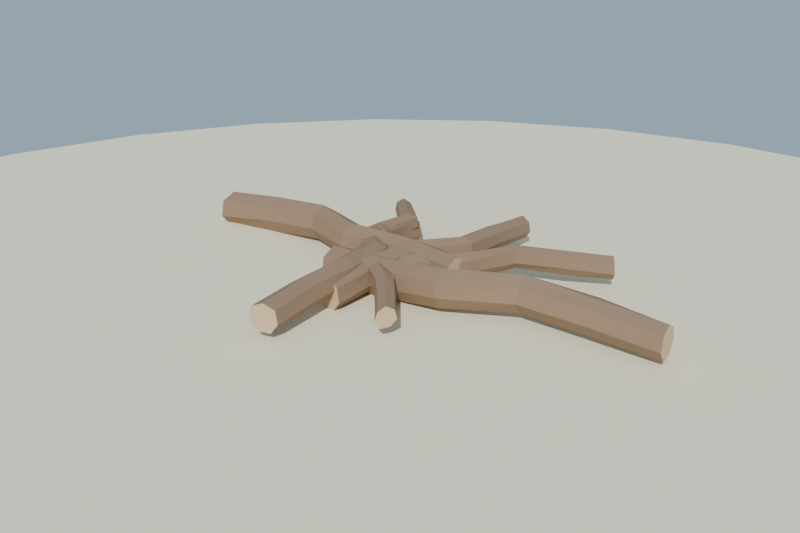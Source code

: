 # Source: monton_ramas_lowpoly_media.blend  (saved by Blender 4.2.68; exported with 4.5.12 LTS)
import bpy
from mathutils import Matrix  # noqa: F401  (used for matrix-valued properties, if any)

bpy.ops.wm.read_factory_settings(use_empty=True)
scene = bpy.context.scene
scene.name = 'Scene'

# ---- collections
col_collection = bpy.data.collections.new('Collection'); scene.collection.children.link(col_collection)

# ---- materials (node trees are filled in below, after node groups)
mat_mat_corteza_rama = bpy.data.materials.new('MAT_Corteza_Rama')
mat_mat_madera_rama = bpy.data.materials.new('MAT_Madera_Rama')
mat_mat_arena_isla = bpy.data.materials.new('MAT_Arena_Isla')

# ---- material node trees
mat_mat_corteza_rama.use_nodes = True; mat_mat_corteza_rama.node_tree.nodes.clear()
_N = mat_mat_corteza_rama.node_tree.nodes; _L = mat_mat_corteza_rama.node_tree.links
n0 = _N.new('ShaderNodeBsdfPrincipled'); n0.name = 'Principled BSDF'; n0.location = (10, 300)
n0.inputs[0].default_value = (0.3, 0.2, 0.13, 1.0)
n0.inputs[2].default_value = 0.92
n0.inputs[13].default_value = 0.12
n1 = _N.new('ShaderNodeOutputMaterial'); n1.name = 'Material Output'; n1.location = (300, 300)
_L.new(n0.outputs[0], n1.inputs[0])
n1.is_active_output = True
mat_mat_madera_rama.use_nodes = True; mat_mat_madera_rama.node_tree.nodes.clear()
_N = mat_mat_madera_rama.node_tree.nodes; _L = mat_mat_madera_rama.node_tree.links
n0 = _N.new('ShaderNodeBsdfPrincipled'); n0.name = 'Principled BSDF'; n0.location = (10, 300)
n0.inputs[0].default_value = (0.66, 0.48, 0.3, 1.0)
n0.inputs[2].default_value = 0.8
n0.inputs[13].default_value = 0.12
n1 = _N.new('ShaderNodeOutputMaterial'); n1.name = 'Material Output'; n1.location = (300, 300)
_L.new(n0.outputs[0], n1.inputs[0])
n1.is_active_output = True
mat_mat_arena_isla.use_nodes = True; mat_mat_arena_isla.node_tree.nodes.clear()
_N = mat_mat_arena_isla.node_tree.nodes; _L = mat_mat_arena_isla.node_tree.links
n0 = _N.new('ShaderNodeBsdfPrincipled'); n0.name = 'Principled BSDF'; n0.location = (10, 300)
n0.inputs[0].default_value = (0.92, 0.84, 0.63, 1.0)
n0.inputs[2].default_value = 1.0
n0.inputs[13].default_value = 0.12
n1 = _N.new('ShaderNodeOutputMaterial'); n1.name = 'Material Output'; n1.location = (300, 300)
_L.new(n0.outputs[0], n1.inputs[0])
n1.is_active_output = True

# ---- world
world_mundo = bpy.data.worlds.new('Mundo'); scene.world = world_mundo
world_mundo.use_nodes = True; world_mundo.node_tree.nodes.clear()
_N = world_mundo.node_tree.nodes; _L = world_mundo.node_tree.links
n0 = _N.new('ShaderNodeBackground'); n0.name = 'Background'; n0.location = (10, 300)
n0.inputs[0].default_value = (0.58, 0.79, 0.95, 1.0)
n0.inputs[1].default_value = 0.55
n1 = _N.new('ShaderNodeOutputWorld'); n1.name = 'World Output'; n1.location = (300, 300)
_L.new(n0.outputs[0], n1.inputs[0])
n1.is_active_output = True

# ---- cameras
cam_camera = bpy.data.cameras.new('Camera')
cam_camera.lens = 42.0

# ---- lights
light_sol = bpy.data.lights.new('SOL', 'SUN')
light_sol.energy = 3.2

# ---- meshes
me_sm_monton_m_corteza_rama_madera_rama = bpy.data.meshes.new('SM_Monton_M_Corteza_Rama_Madera_Rama')
me_sm_monton_m_corteza_rama_madera_rama.from_pydata([(-0.775, 0.05, 0.1563), (-0.775, 0.09428, 0.1331), (-0.775, 0.1059, 0.085), (-0.775, 0.07541, 0.045), (-0.775, 0.02705, 0.05011), (-0.775, -0.004785, 0.08526), (-0.775, 0.004213, 0.1343), (-0.585, 0.07738, 0.1684), (-0.585, 0.1193, 0.1456), (-0.585, 0.1263, 0.101), (-0.585, 0.1001, 0.06514), (-0.585, 0.05257, 0.06069), (-0.585, 0.02899, 0.1012), (-0.585, 0.03714, 0.1443), (-0.395, 0.08992, 0.1778), (-0.395, 0.1295, 0.1546), (-0.395, 0.1373, 0.1123), (-0.395, 0.1114, 0.07849), (-0.395, 0.06635, 0.07414), (-0.395, 0.04151, 0.112), (-0.395, 0.05051, 0.1545), (-0.205, 0.01918, 0.1777), (-0.205, 0.05936, 0.1597), (-0.205, 0.06689, 0.1168), (-0.205, 0.03902, 0.08651), (-0.205, -0.00233, 0.08304), (-0.205, -0.02504, 0.1176), (-0.205, -0.01664, 0.1563), (-0.015, 0.04499, 0.1696), (-0.015, 0.08287, 0.1551), (-0.015, 0.08922, 0.1148), (-0.015, 0.066, 0.08127), (-0.015, 0.02569, 0.08484), (-0.015, 0.001968, 0.1151), (-0.015, 0.01104, 0.152), (0.175, 0.02649, 0.1619), (0.175, 0.06369, 0.1451), (0.175, 0.06839, 0.1058), (0.175, 0.04519, 0.07655), (0.175, 0.008485, 0.07801), (0.175, -0.0184, 0.1051), (0.175, -0.007572, 0.1426), (-0.775, 0.0503, 0.09844), (0.175, 0.02661, 0.1164), (-0.1504, -0.1061, 0.1534), (-0.1565, -0.06262, 0.1328), (-0.1582, -0.05031, 0.0849), (-0.1536, -0.08332, 0.04997), (-0.147, -0.1303, 0.047), (-0.1424, -0.1625, 0.08476), (-0.144, -0.1515, 0.1343), (0.04158, -0.1068, 0.1626), (0.03568, -0.06475, 0.1461), (0.03426, -0.05465, 0.1002), (0.03838, -0.084, 0.06444), (0.04502, -0.1313, 0.0609), (0.04881, -0.1582, 0.1004), (0.0473, -0.1475, 0.145), (0.2315, -0.09275, 0.1777), (0.2258, -0.05241, 0.1556), (0.2248, -0.04508, 0.1121), (0.2285, -0.07151, 0.07854), (0.2346, -0.1147, 0.07717), (0.2379, -0.1385, 0.1126), (0.2371, -0.1329, 0.1554), (0.4098, 0.003742, 0.1786), (0.4045, 0.04123, 0.1579), (0.4028, 0.05367, 0.1162), (0.4066, 0.02624, 0.08053), (0.4128, -0.0175, 0.08316), (0.4166, -0.04494, 0.1165), (0.4148, -0.03187, 0.1564), (0.6015, 0.004629, 0.1686), (0.596, 0.04381, 0.1565), (0.5954, 0.04844, 0.1148), (0.5988, 0.0239, 0.0845), (0.6045, -0.01685, 0.07987), (0.6082, -0.04256, 0.114), (0.6063, -0.02957, 0.1524), (0.7936, 0.002825, 0.1591), (0.789, 0.03623, 0.1423), (0.7878, 0.04469, 0.1057), (0.7911, 0.02063, 0.07805), (0.7964, -0.01659, 0.07469), (0.7996, -0.03926, 0.1057), (0.7985, -0.03143, 0.143), (-0.1503, -0.1067, 0.09816), (0.7937, 0.002443, 0.1155), (-0.00219, -0.2714, 0.1456), (-0.03647, -0.2665, 0.1254), (-0.04625, -0.2652, 0.08761), (-0.02264, -0.2685, 0.05488), (0.01631, -0.2739, 0.05898), (0.04136, -0.2775, 0.08772), (0.03312, -0.2763, 0.1262), (-0.008429, -0.119, 0.1583), (-0.03923, -0.1147, 0.137), (-0.04708, -0.1136, 0.1033), (-0.02637, -0.1165, 0.07459), (0.01101, -0.1217, 0.07146), (0.03536, -0.1252, 0.1021), (0.02292, -0.1234, 0.1375), (2.946e-05, 0.03129, 0.1668), (-0.03185, 0.03577, 0.1488), (-0.04252, 0.03727, 0.1133), (-0.01881, 0.03393, 0.08358), (0.0165, 0.02897, 0.08856), (0.04262, 0.0253, 0.1133), (0.03166, 0.02684, 0.1486), (0.09096, 0.17, 0.1646), (0.06093, 0.1742, 0.1519), (0.05587, 0.1749, 0.1196), (0.07353, 0.1724, 0.09117), (0.1078, 0.1676, 0.09231), (0.1263, 0.165, 0.1196), (0.1198, 0.1659, 0.151), (0.08628, 0.3221, 0.1619), (0.05636, 0.3263, 0.149), (0.05184, 0.327, 0.117), (0.07138, 0.3242, 0.09367), (0.1018, 0.3199, 0.09235), (0.1195, 0.3174, 0.1172), (0.1142, 0.3182, 0.1474), (0.07891, 0.4746, 0.1525), (0.05318, 0.4782, 0.1361), (0.04619, 0.4792, 0.1079), (0.06321, 0.4768, 0.08248), (0.09323, 0.4726, 0.08536), (0.1106, 0.4702, 0.1081), (0.1049, 0.471, 0.1363), (-0.002395, -0.2713, 0.09804), (0.07861, 0.4747, 0.1155), (-0.2036, 0.2604, 0.1456), (-0.1639, 0.2733, 0.1311), (-0.1539, 0.2766, 0.08584), (-0.1845, 0.2666, 0.05615), (-0.2254, 0.2533, 0.05021), (-0.2516, 0.2448, 0.08625), (-0.2419, 0.248, 0.1298), (-0.1802, 0.09979, 0.1565), (-0.1426, 0.112, 0.1437), (-0.1366, 0.114, 0.1017), (-0.1594, 0.1065, 0.06685), (-0.2001, 0.09332, 0.06872), (-0.2266, 0.08473, 0.1011), (-0.2172, 0.08777, 0.1432), (-0.06675, -0.03158, 0.1679), (-0.03162, -0.02016, 0.1526), (-0.0209, -0.01668, 0.1121), (-0.04658, -0.02502, 0.07904), (-0.08697, -0.03815, 0.07894), (-0.1067, -0.04455, 0.1135), (-0.1017, -0.04294, 0.1524), (-0.02597, -0.1866, 0.1741), (0.00573, -0.1763, 0.1543), (0.01186, -0.1743, 0.1186), (-0.007089, -0.1804, 0.08648), (-0.04431, -0.1925, 0.08766), (-0.0698, -0.2008, 0.1172), (-0.05739, -0.1968, 0.1541), (-0.0106, -0.3498, 0.1641), (0.02102, -0.3395, 0.1514), (0.03049, -0.3365, 0.115), (0.007138, -0.344, 0.08617), (-0.02684, -0.3551, 0.08945), (-0.04854, -0.3621, 0.1158), (-0.03997, -0.3593, 0.1495), (0.02125, -0.5077, 0.1548), (0.05231, -0.4976, 0.1414), (0.05805, -0.4957, 0.1066), (0.03785, -0.5023, 0.07915), (0.005463, -0.5128, 0.08093), (-0.01595, -0.5198, 0.1065), (-0.01083, -0.5181, 0.1423), (-0.2035, 0.2604, 0.09785), (0.02116, -0.5077, 0.1159), (-0.04896, -0.05891, 0.135), (-0.06937, -0.03459, 0.1231), (-0.07599, -0.02669, 0.08816), (-0.05984, -0.04594, 0.06262), (-0.03773, -0.07229, 0.06147), (-0.0244, -0.08818, 0.08904), (-0.02809, -0.08378, 0.1237), (0.06822, 0.003681, 0.1518), (0.04862, 0.02704, 0.1365), (0.04232, 0.03454, 0.103), (0.05716, 0.01686, 0.07649), (0.07866, -0.008762, 0.07849), (0.09182, -0.02445, 0.1038), (0.08793, -0.01981, 0.1367), (0.1759, 0.07764, 0.161), (0.1582, 0.0987, 0.145), (0.1517, 0.1065, 0.1145), (0.1657, 0.08977, 0.09022), (0.1866, 0.06487, 0.08849), (0.1974, 0.05195, 0.1154), (0.1938, 0.05624, 0.1454), (0.23, 0.2154, 0.1602), (0.2125, 0.2362, 0.1494), (0.2088, 0.2406, 0.1202), (0.2204, 0.2268, 0.09676), (0.2394, 0.2042, 0.09741), (0.2533, 0.1876, 0.1194), (0.2481, 0.1939, 0.1501), (0.3526, 0.2715, 0.1577), (0.3357, 0.2916, 0.1458), (0.3326, 0.2953, 0.1178), (0.3426, 0.2835, 0.09249), (0.3626, 0.2596, 0.09267), (0.3739, 0.2461, 0.1173), (0.3686, 0.2525, 0.1447), (0.4641, 0.3409, 0.1497), (0.4487, 0.3592, 0.1344), (0.4455, 0.3631, 0.1088), (0.4553, 0.3514, 0.08694), (0.4728, 0.3305, 0.08713), (0.4853, 0.3157, 0.1079), (0.4792, 0.3228, 0.1342), (-0.0492, -0.05863, 0.09758), (0.4644, 0.3405, 0.1156), (-0.055, -0.03651, 0.1339), (-0.0812, -0.05163, 0.1219), (-0.08507, -0.05387, 0.08984), (-0.0702, -0.04528, 0.0613), (-0.04142, -0.02867, 0.06521), (-0.02312, -0.0181, 0.08936), (-0.02815, -0.02101, 0.1225), (-0.08129, 0.06379, 0.151), (-0.1063, 0.04937, 0.1352), (-0.1129, 0.04553, 0.1039), (-0.09504, 0.05584, 0.07923), (-0.06685, 0.07212, 0.0776), (-0.05191, 0.08075, 0.1045), (-0.05591, 0.07844, 0.1356), (-0.1896, 0.1167, 0.1585), (-0.213, 0.1032, 0.1447), (-0.2186, 0.09996, 0.1154), (-0.2016, 0.1098, 0.09422), (-0.1764, 0.1244, 0.09142), (-0.1605, 0.1335, 0.1154), (-0.1656, 0.1306, 0.1452), (-0.1783, 0.2387, 0.1606), (-0.2023, 0.2249, 0.1498), (-0.2072, 0.2221, 0.1201), (-0.1911, 0.2313, 0.09709), (-0.1664, 0.2456, 0.09913), (-0.1507, 0.2547, 0.1204), (-0.1542, 0.2526, 0.1499), (-0.2507, 0.3124, 0.1557), (-0.2709, 0.3007, 0.1435), (-0.2768, 0.2973, 0.118), (-0.2619, 0.3059, 0.09806), (-0.2382, 0.3196, 0.09494), (-0.2232, 0.3282, 0.1177), (-0.2302, 0.3242, 0.1438), (-0.3254, 0.3848, 0.1475), (-0.3455, 0.3731, 0.134), (-0.35, 0.3705, 0.1089), (-0.3373, 0.3778, 0.0867), (-0.3147, 0.3909, 0.08984), (-0.301, 0.3988, 0.109), (-0.3053, 0.3963, 0.1338), (-0.05488, -0.03644, 0.09772), (-0.3256, 0.3846, 0.1157), (-0.1449, -0.0675, 0.132), (-0.1304, -0.04255, 0.1207), (-0.1282, -0.03865, 0.09016), (-0.1378, -0.05528, 0.06845), (-0.1524, -0.0806, 0.06636), (-0.1625, -0.09813, 0.08969), (-0.1589, -0.09187, 0.1202), (-0.0806, -0.1362, 0.1435), (-0.06748, -0.1135, 0.1332), (-0.06502, -0.1092, 0.1051), (-0.07386, -0.1245, 0.0842), (-0.08845, -0.1498, 0.07962), (-0.09752, -0.1655, 0.1045), (-0.09345, -0.1585, 0.1327), (0.03099, -0.1229, 0.1567), (0.04416, -0.1001, 0.1441), (0.04545, -0.09788, 0.1165), (0.03784, -0.1111, 0.09462), (0.02422, -0.1346, 0.09499), (0.01643, -0.1481, 0.1164), (0.01791, -0.1456, 0.144), (0.1044, -0.1758, 0.1603), (0.1164, -0.155, 0.1469), (0.1202, -0.1484, 0.1205), (0.1111, -0.1642, 0.09977), (0.0978, -0.1872, 0.1004), (0.0892, -0.2021, 0.1208), (0.09174, -0.1977, 0.1479), (0.1694, -0.2432, 0.1532), (0.1809, -0.2232, 0.1433), (0.1829, -0.2198, 0.1188), (0.1758, -0.232, 0.09824), (0.1628, -0.2545, 0.09761), (0.1553, -0.2676, 0.1185), (0.1587, -0.2618, 0.1421), (0.2331, -0.3129, 0.1451), (0.2445, -0.2931, 0.1336), (0.2475, -0.288, 0.1088), (0.2388, -0.3029, 0.09155), (0.2265, -0.3242, 0.08815), (0.2195, -0.3365, 0.1092), (0.2227, -0.3308, 0.132), (-0.145, -0.0678, 0.09822), (0.2332, -0.3126, 0.1155)], [], [(0, 1, 8, 7), (1, 2, 9, 8), (2, 3, 10, 9), (3, 4, 11, 10), (4, 5, 12, 11), (5, 6, 13, 12), (6, 0, 7, 13), (7, 8, 15, 14), (8, 9, 16, 15), (9, 10, 17, 16), (10, 11, 18, 17), (11, 12, 19, 18), (12, 13, 20, 19), (13, 7, 14, 20), (14, 15, 22, 21), (15, 16, 23, 22), (16, 17, 24, 23), (17, 18, 25, 24), (18, 19, 26, 25), (19, 20, 27, 26), (20, 14, 21, 27), (21, 22, 29, 28), (22, 23, 30, 29), (23, 24, 31, 30), (24, 25, 32, 31), (25, 26, 33, 32), (26, 27, 34, 33), (27, 21, 28, 34), (28, 29, 36, 35), (29, 30, 37, 36), (30, 31, 38, 37), (31, 32, 39, 38), (32, 33, 40, 39), (33, 34, 41, 40), (34, 28, 35, 41), (42, 0, 1), (42, 1, 2), (42, 2, 3), (42, 3, 4), (42, 4, 5), (42, 5, 6), (42, 6, 0), (43, 36, 35), (43, 37, 36), (43, 38, 37), (43, 39, 38), (43, 40, 39), (43, 41, 40), (43, 35, 41), (44, 45, 52, 51), (45, 46, 53, 52), (46, 47, 54, 53), (47, 48, 55, 54), (48, 49, 56, 55), (49, 50, 57, 56), (50, 44, 51, 57), (51, 52, 59, 58), (52, 53, 60, 59), (53, 54, 61, 60), (54, 55, 62, 61), (55, 56, 63, 62), (56, 57, 64, 63), (57, 51, 58, 64), (58, 59, 66, 65), (59, 60, 67, 66), (60, 61, 68, 67), (61, 62, 69, 68), (62, 63, 70, 69), (63, 64, 71, 70), (64, 58, 65, 71), (65, 66, 73, 72), (66, 67, 74, 73), (67, 68, 75, 74), (68, 69, 76, 75), (69, 70, 77, 76), (70, 71, 78, 77), (71, 65, 72, 78), (72, 73, 80, 79), (73, 74, 81, 80), (74, 75, 82, 81), (75, 76, 83, 82), (76, 77, 84, 83), (77, 78, 85, 84), (78, 72, 79, 85), (86, 44, 45), (86, 45, 46), (86, 46, 47), (86, 47, 48), (86, 48, 49), (86, 49, 50), (86, 50, 44), (87, 80, 79), (87, 81, 80), (87, 82, 81), (87, 83, 82), (87, 84, 83), (87, 85, 84), (87, 79, 85), (88, 89, 96, 95), (89, 90, 97, 96), (90, 91, 98, 97), (91, 92, 99, 98), (92, 93, 100, 99), (93, 94, 101, 100), (94, 88, 95, 101), (95, 96, 103, 102), (96, 97, 104, 103), (97, 98, 105, 104), (98, 99, 106, 105), (99, 100, 107, 106), (100, 101, 108, 107), (101, 95, 102, 108), (102, 103, 110, 109), (103, 104, 111, 110), (104, 105, 112, 111), (105, 106, 113, 112), (106, 107, 114, 113), (107, 108, 115, 114), (108, 102, 109, 115), (109, 110, 117, 116), (110, 111, 118, 117), (111, 112, 119, 118), (112, 113, 120, 119), (113, 114, 121, 120), (114, 115, 122, 121), (115, 109, 116, 122), (116, 117, 124, 123), (117, 118, 125, 124), (118, 119, 126, 125), (119, 120, 127, 126), (120, 121, 128, 127), (121, 122, 129, 128), (122, 116, 123, 129), (130, 88, 89), (130, 89, 90), (130, 90, 91), (130, 91, 92), (130, 92, 93), (130, 93, 94), (130, 94, 88), (131, 124, 123), (131, 125, 124), (131, 126, 125), (131, 127, 126), (131, 128, 127), (131, 129, 128), (131, 123, 129), (132, 133, 140, 139), (133, 134, 141, 140), (134, 135, 142, 141), (135, 136, 143, 142), (136, 137, 144, 143), (137, 138, 145, 144), (138, 132, 139, 145), (139, 140, 147, 146), (140, 141, 148, 147), (141, 142, 149, 148), (142, 143, 150, 149), (143, 144, 151, 150), (144, 145, 152, 151), (145, 139, 146, 152), (146, 147, 154, 153), (147, 148, 155, 154), (148, 149, 156, 155), (149, 150, 157, 156), (150, 151, 158, 157), (151, 152, 159, 158), (152, 146, 153, 159), (153, 154, 161, 160), (154, 155, 162, 161), (155, 156, 163, 162), (156, 157, 164, 163), (157, 158, 165, 164), (158, 159, 166, 165), (159, 153, 160, 166), (160, 161, 168, 167), (161, 162, 169, 168), (162, 163, 170, 169), (163, 164, 171, 170), (164, 165, 172, 171), (165, 166, 173, 172), (166, 160, 167, 173), (174, 132, 133), (174, 133, 134), (174, 134, 135), (174, 135, 136), (174, 136, 137), (174, 137, 138), (174, 138, 132), (175, 168, 167), (175, 169, 168), (175, 170, 169), (175, 171, 170), (175, 172, 171), (175, 173, 172), (175, 167, 173), (176, 177, 184, 183), (177, 178, 185, 184), (178, 179, 186, 185), (179, 180, 187, 186), (180, 181, 188, 187), (181, 182, 189, 188), (182, 176, 183, 189), (183, 184, 191, 190), (184, 185, 192, 191), (185, 186, 193, 192), (186, 187, 194, 193), (187, 188, 195, 194), (188, 189, 196, 195), (189, 183, 190, 196), (190, 191, 198, 197), (191, 192, 199, 198), (192, 193, 200, 199), (193, 194, 201, 200), (194, 195, 202, 201), (195, 196, 203, 202), (196, 190, 197, 203), (197, 198, 205, 204), (198, 199, 206, 205), (199, 200, 207, 206), (200, 201, 208, 207), (201, 202, 209, 208), (202, 203, 210, 209), (203, 197, 204, 210), (204, 205, 212, 211), (205, 206, 213, 212), (206, 207, 214, 213), (207, 208, 215, 214), (208, 209, 216, 215), (209, 210, 217, 216), (210, 204, 211, 217), (218, 176, 177), (218, 177, 178), (218, 178, 179), (218, 179, 180), (218, 180, 181), (218, 181, 182), (218, 182, 176), (219, 212, 211), (219, 213, 212), (219, 214, 213), (219, 215, 214), (219, 216, 215), (219, 217, 216), (219, 211, 217), (220, 221, 228, 227), (221, 222, 229, 228), (222, 223, 230, 229), (223, 224, 231, 230), (224, 225, 232, 231), (225, 226, 233, 232), (226, 220, 227, 233), (227, 228, 235, 234), (228, 229, 236, 235), (229, 230, 237, 236), (230, 231, 238, 237), (231, 232, 239, 238), (232, 233, 240, 239), (233, 227, 234, 240), (234, 235, 242, 241), (235, 236, 243, 242), (236, 237, 244, 243), (237, 238, 245, 244), (238, 239, 246, 245), (239, 240, 247, 246), (240, 234, 241, 247), (241, 242, 249, 248), (242, 243, 250, 249), (243, 244, 251, 250), (244, 245, 252, 251), (245, 246, 253, 252), (246, 247, 254, 253), (247, 241, 248, 254), (248, 249, 256, 255), (249, 250, 257, 256), (250, 251, 258, 257), (251, 252, 259, 258), (252, 253, 260, 259), (253, 254, 261, 260), (254, 248, 255, 261), (262, 220, 221), (262, 221, 222), (262, 222, 223), (262, 223, 224), (262, 224, 225), (262, 225, 226), (262, 226, 220), (263, 256, 255), (263, 257, 256), (263, 258, 257), (263, 259, 258), (263, 260, 259), (263, 261, 260), (263, 255, 261), (264, 265, 272, 271), (265, 266, 273, 272), (266, 267, 274, 273), (267, 268, 275, 274), (268, 269, 276, 275), (269, 270, 277, 276), (270, 264, 271, 277), (271, 272, 279, 278), (272, 273, 280, 279), (273, 274, 281, 280), (274, 275, 282, 281), (275, 276, 283, 282), (276, 277, 284, 283), (277, 271, 278, 284), (278, 279, 286, 285), (279, 280, 287, 286), (280, 281, 288, 287), (281, 282, 289, 288), (282, 283, 290, 289), (283, 284, 291, 290), (284, 278, 285, 291), (285, 286, 293, 292), (286, 287, 294, 293), (287, 288, 295, 294), (288, 289, 296, 295), (289, 290, 297, 296), (290, 291, 298, 297), (291, 285, 292, 298), (292, 293, 300, 299), (293, 294, 301, 300), (294, 295, 302, 301), (295, 296, 303, 302), (296, 297, 304, 303), (297, 298, 305, 304), (298, 292, 299, 305), (306, 264, 265), (306, 265, 266), (306, 266, 267), (306, 267, 268), (306, 268, 269), (306, 269, 270), (306, 270, 264), (307, 300, 299), (307, 301, 300), (307, 302, 301), (307, 303, 302), (307, 304, 303), (307, 305, 304), (307, 299, 305)])
me_sm_monton_m_corteza_rama_madera_rama.polygons.foreach_set('material_index', [0, 0, 0, 0, 0, 0, 0, 0, 0, 0, 0, 0, 0, 0, 0, 0, 0, 0, 0, 0, 0, 0, 0, 0, 0, 0, 0, 0, 0, 0, 0, 0, 0, 0, 0, 1, 1, 1, 1, 1, 1, 1, 1, 1, 1, 1, 1, 1, 1, 0, 0, 0, 0, 0, 0, 0, 0, 0, 0, 0, 0, 0, 0, 0, 0, 0, 0, 0, 0, 0, 0, 0, 0, 0, 0, 0, 0, 0, 0, 0, 0, 0, 0, 0, 1, 1, 1, 1, 1, 1, 1, 1, 1, 1, 1, 1, 1, 1, 0, 0, 0, 0, 0, 0, 0, 0, 0, 0, 0, 0, 0, 0, 0, 0, 0, 0, 0, 0, 0, 0, 0, 0, 0, 0, 0, 0, 0, 0, 0, 0, 0, 0, 0, 1, 1, 1, 1, 1, 1, 1, 1, 1, 1, 1, 1, 1, 1, 0, 0, 0, 0, 0, 0, 0, 0, 0, 0, 0, 0, 0, 0, 0, 0, 0, 0, 0, 0, 0, 0, 0, 0, 0, 0, 0, 0, 0, 0, 0, 0, 0, 0, 0, 1, 1, 1, 1, 1, 1, 1, 1, 1, 1, 1, 1, 1, 1, 0, 0, 0, 0, 0, 0, 0, 0, 0, 0, 0, 0, 0, 0, 0, 0, 0, 0, 0, 0, 0, 0, 0, 0, 0, 0, 0, 0, 0, 0, 0, 0, 0, 0, 0, 1, 1, 1, 1, 1, 1, 1, 1, 1, 1, 1, 1, 1, 1, 0, 0, 0, 0, 0, 0, 0, 0, 0, 0, 0, 0, 0, 0, 0, 0, 0, 0, 0, 0, 0, 0, 0, 0, 0, 0, 0, 0, 0, 0, 0, 0, 0, 0, 0, 1, 1, 1, 1, 1, 1, 1, 1, 1, 1, 1, 1, 1, 1, 0, 0, 0, 0, 0, 0, 0, 0, 0, 0, 0, 0, 0, 0, 0, 0, 0, 0, 0, 0, 0, 0, 0, 0, 0, 0, 0, 0, 0, 0, 0, 0, 0, 0, 0, 1, 1, 1, 1, 1, 1, 1, 1, 1, 1, 1, 1, 1, 1])
me_sm_monton_m_corteza_rama_madera_rama.materials.append(mat_mat_corteza_rama)
me_sm_monton_m_corteza_rama_madera_rama.materials.append(mat_mat_madera_rama)
me_sm_monton_m_corteza_rama_madera_rama.update()
me_cylinder = bpy.data.meshes.new('Cylinder')
me_cylinder.from_pydata([(0.0, 2.2, -0.12), (0.0, 2.2, 0.12), (0.5694, 2.125, -0.12), (0.5694, 2.125, 0.12), (1.1, 1.905, -0.12), (1.1, 1.905, 0.12), (1.556, 1.556, -0.12), (1.556, 1.556, 0.12), (1.905, 1.1, -0.12), (1.905, 1.1, 0.12), (2.125, 0.5694, -0.12), (2.125, 0.5694, 0.12), (2.2, 0.0, -0.12), (2.2, 0.0, 0.12), (2.125, -0.5694, -0.12), (2.125, -0.5694, 0.12), (1.905, -1.1, -0.12), (1.905, -1.1, 0.12), (1.556, -1.556, -0.12), (1.556, -1.556, 0.12), (1.1, -1.905, -0.12), (1.1, -1.905, 0.12), (0.5694, -2.125, -0.12), (0.5694, -2.125, 0.12), (0.0, -2.2, -0.12), (0.0, -2.2, 0.12), (-0.5694, -2.125, -0.12), (-0.5694, -2.125, 0.12), (-1.1, -1.905, -0.12), (-1.1, -1.905, 0.12), (-1.556, -1.556, -0.12), (-1.556, -1.556, 0.12), (-1.905, -1.1, -0.12), (-1.905, -1.1, 0.12), (-2.125, -0.5694, -0.12), (-2.125, -0.5694, 0.12), (-2.2, 0.0, -0.12), (-2.2, 0.0, 0.12), (-2.125, 0.5694, -0.12), (-2.125, 0.5694, 0.12), (-1.905, 1.1, -0.12), (-1.905, 1.1, 0.12), (-1.556, 1.556, -0.12), (-1.556, 1.556, 0.12), (-1.1, 1.905, -0.12), (-1.1, 1.905, 0.12), (-0.5694, 2.125, -0.12), (-0.5694, 2.125, 0.12)], [], [(0, 1, 3, 2), (2, 3, 5, 4), (4, 5, 7, 6), (6, 7, 9, 8), (8, 9, 11, 10), (10, 11, 13, 12), (12, 13, 15, 14), (14, 15, 17, 16), (16, 17, 19, 18), (18, 19, 21, 20), (20, 21, 23, 22), (22, 23, 25, 24), (24, 25, 27, 26), (26, 27, 29, 28), (28, 29, 31, 30), (30, 31, 33, 32), (32, 33, 35, 34), (34, 35, 37, 36), (36, 37, 39, 38), (38, 39, 41, 40), (40, 41, 43, 42), (42, 43, 45, 44), (3, 1, 47, 45, 43, 41, 39, 37, 35, 33, 31, 29, 27, 25, 23, 21, 19, 17, 15, 13, 11, 9, 7, 5), (44, 45, 47, 46), (46, 47, 1, 0), (0, 2, 4, 6, 8, 10, 12, 14, 16, 18, 20, 22, 24, 26, 28, 30, 32, 34, 36, 38, 40, 42, 44, 46)])
_uv = me_cylinder.uv_layers.new(name='UVMap')
_uv.uv.foreach_set('vector', [1.0, 0.5, 1.0, 1.0, 0.9583, 1.0, 0.9583, 0.5, 0.9583, 0.5, 0.9583, 1.0, 0.9167, 1.0, 0.9167, 0.5, 0.9167, 0.5, 0.9167, 1.0, 0.875, 1.0, 0.875, 0.5, 0.875, 0.5, 0.875, 1.0, 0.8333, 1.0, 0.8333, 0.5, 0.8333, 0.5, 0.8333, 1.0, 0.7917, 1.0, 0.7917, 0.5, 0.7917, 0.5, 0.7917, 1.0, 0.75, 1.0, 0.75, 0.5, 0.75, 0.5, 0.75, 1.0, 0.7083, 1.0, 0.7083, 0.5, 0.7083, 0.5, 0.7083, 1.0, 0.6667, 1.0, 0.6667, 0.5, 0.6667, 0.5, 0.6667, 1.0, 0.625, 1.0, 0.625, 0.5, 0.625, 0.5, 0.625, 1.0, 0.5833, 1.0, 0.5833, 0.5, 0.5833, 0.5, 0.5833, 1.0, 0.5417, 1.0, 0.5417, 0.5, 0.5417, 0.5, 0.5417, 1.0, 0.5, 1.0, 0.5, 0.5, 0.5, 0.5, 0.5, 1.0, 0.4583, 1.0, 0.4583, 0.5, 0.4583, 0.5, 0.4583, 1.0, 0.4167, 1.0, 0.4167, 0.5, 0.4167, 0.5, 0.4167, 1.0, 0.375, 1.0, 0.375, 0.5, 0.375, 0.5, 0.375, 1.0, 0.3333, 1.0, 0.3333, 0.5, 0.3333, 0.5, 0.3333, 1.0, 0.2917, 1.0, 0.2917, 0.5, 0.2917, 0.5, 0.2917, 1.0, 0.25, 1.0, 0.25, 0.5, 0.25, 0.5, 0.25, 1.0, 0.2083, 1.0, 0.2083, 0.5, 0.2083, 0.5, 0.2083, 1.0, 0.1667, 1.0, 0.1667, 0.5, 0.1667, 0.5, 0.1667, 1.0, 0.125, 1.0, 0.125, 0.5, 0.125, 0.5, 0.125, 1.0, 0.08333, 1.0, 0.08333, 0.5, 0.3121, 0.4818, 0.25, 0.49, 0.1879, 0.4818, 0.13, 0.4578, 0.08029, 0.4197, 0.04215, 0.37, 0.01818, 0.3121, 0.01, 0.25, 0.01818, 0.1879, 0.04215, 0.13, 0.08029, 0.08029, 0.13, 0.04215, 0.1879, 0.01818, 0.25, 0.01, 0.3121, 0.01818, 0.37, 0.04215, 0.4197, 0.08029, 0.4578, 0.13, 0.4818, 0.1879, 0.49, 0.25, 0.4818, 0.3121, 0.4578, 0.37, 0.4197, 0.4197, 0.37, 0.4578, 0.08333, 0.5, 0.08333, 1.0, 0.04167, 1.0, 0.04167, 0.5, 0.04167, 0.5, 0.04167, 1.0, -1.863e-07, 1.0, -1.863e-07, 0.5, 0.75, 0.49, 0.8121, 0.4818, 0.87, 0.4578, 0.9197, 0.4197, 0.9578, 0.37, 0.9818, 0.3121, 0.99, 0.25, 0.9818, 0.1879, 0.9578, 0.13, 0.9197, 0.08029, 0.87, 0.04215, 0.8121, 0.01818, 0.75, 0.01, 0.6879, 0.01818, 0.63, 0.04215, 0.5803, 0.08029, 0.5422, 0.13, 0.5182, 0.1879, 0.51, 0.25, 0.5182, 0.3121, 0.5422, 0.37, 0.5803, 0.4197, 0.63, 0.4578, 0.6879, 0.4818])
me_cylinder.materials.append(mat_mat_arena_isla)
me_cylinder.update()

# ---- objects
ob_sol = bpy.data.objects.new('SOL', light_sol)
ob_sm_monton_m_corteza_rama_madera_rama = bpy.data.objects.new('SM_Monton_M_Corteza_Rama_Madera_Rama', me_sm_monton_m_corteza_rama_madera_rama)
ob_base_arena = bpy.data.objects.new('Base_Arena', me_cylinder)
ob_cam_montonramas = bpy.data.objects.new('CAM_MontonRamas', cam_camera)

# ---- transforms, parenting, visibility, modifiers, constraints
ob_sol.location = (0.0, 0.0, 0.0)
ob_sol.rotation_euler = (0.8727, 0.1047, 0.4887)
ob_sm_monton_m_corteza_rama_madera_rama.location = (0.0, 0.0, 1.937e-09)
ob_base_arena.location = (0.0, 0.0, -0.06)
ob_cam_montonramas.location = (1.6, -1.8, 1.0)
ob_cam_montonramas.rotation_euler = (1.213, 1.547e-08, 0.7266)

# ---- collection membership
scene.collection.objects.link(ob_sol)
scene.collection.objects.link(ob_sm_monton_m_corteza_rama_madera_rama)
col_collection.objects.link(ob_base_arena)
col_collection.objects.link(ob_cam_montonramas)

# ---- scene / render settings (as saved in the file)
scene.camera = ob_cam_montonramas
scene.frame_start = 1; scene.frame_end = 250; scene.frame_set(1)
scene.render.engine = 'BLENDER_EEVEE_NEXT'
scene.render.resolution_x = 1200
scene.render.resolution_y = 800
bpy.context.view_layer.update()
